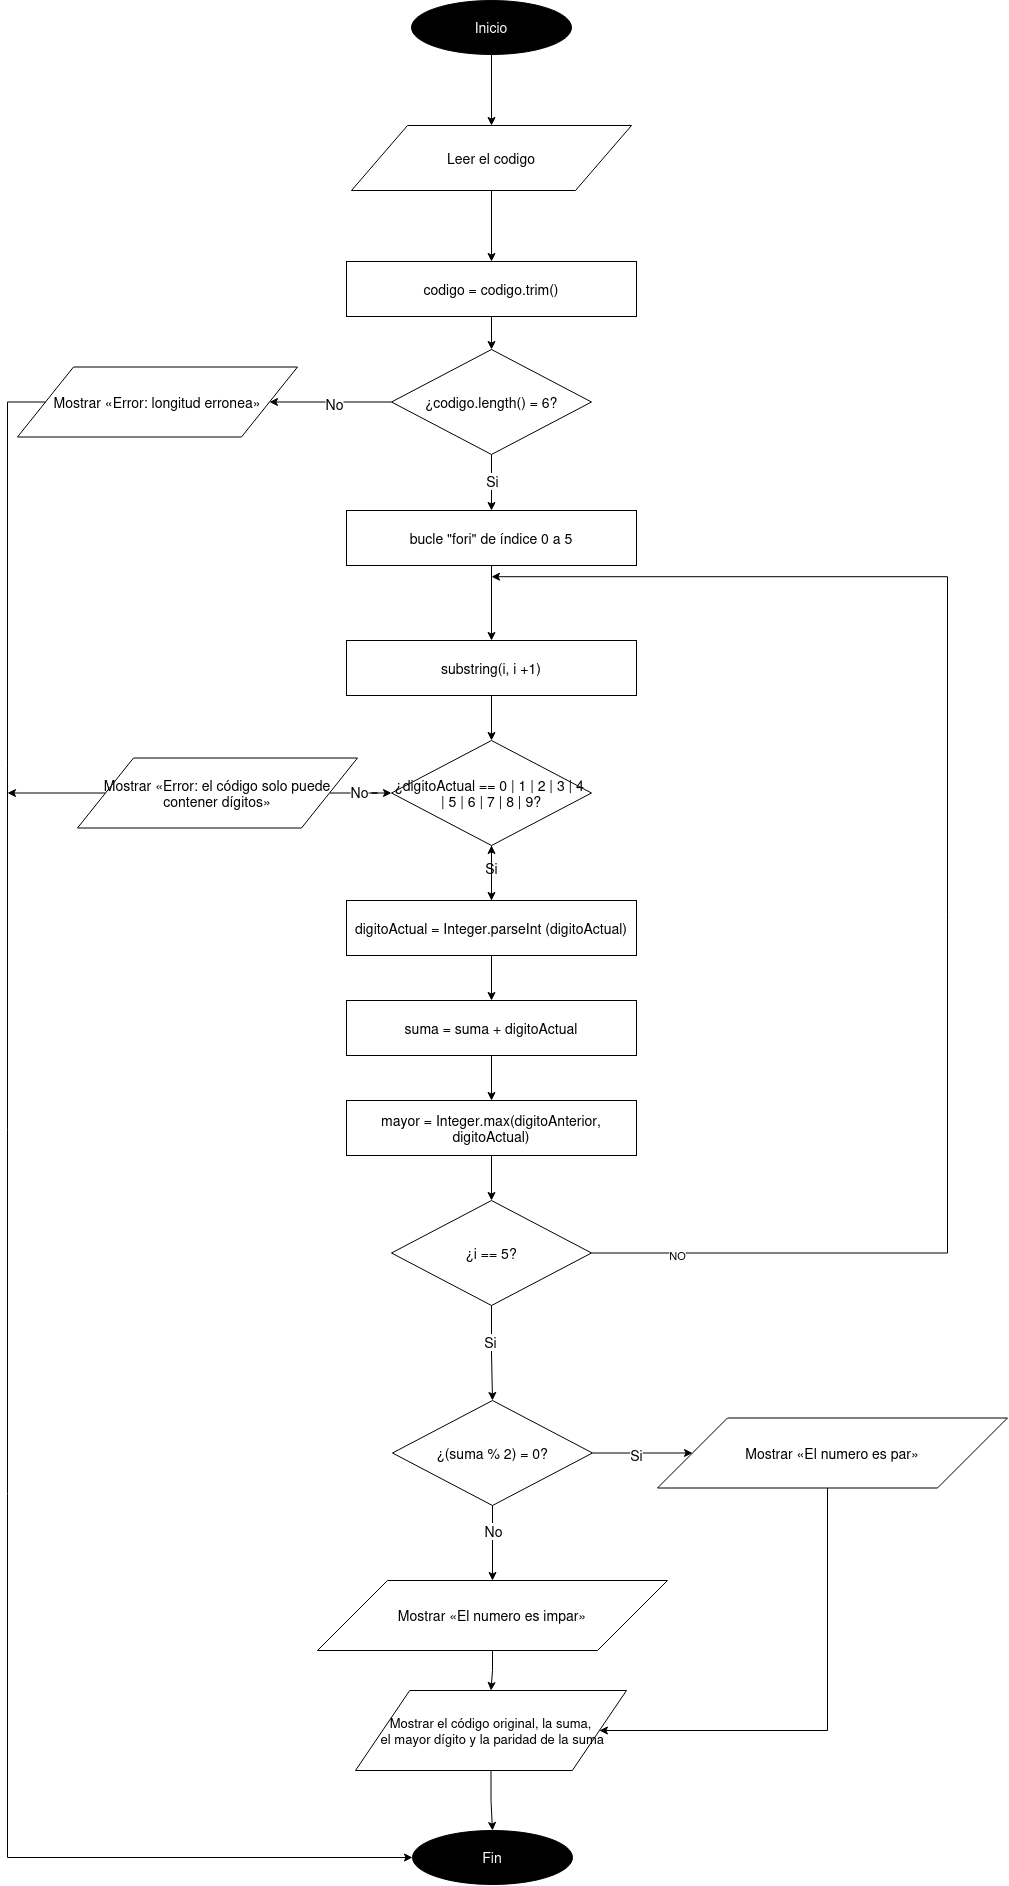

The diagram above was exported from draw.io. Its source (the exported page's mxGraphModel, read from the mxfile embedded in the PNG):
<mxGraphModel dx="2747" dy="1818" grid="1" gridSize="10" guides="1" tooltips="1" connect="1" arrows="1" fold="1" page="1" pageScale="1" pageWidth="827" pageHeight="1169" math="0" shadow="0">
  <root>
    <mxCell id="0" />
    <mxCell id="1" parent="0" />
    <mxCell id="j0Bs0_55jziSOw6fWmld-1" edge="1" parent="1" source="j0Bs0_55jziSOw6fWmld-2" style="edgeStyle=orthogonalEdgeStyle;rounded=0;orthogonalLoop=1;jettySize=auto;html=1;entryX=0.5;entryY=0;entryDx=0;entryDy=0;defaultLabelBackgroundColor=page;" target="j0Bs0_55jziSOw6fWmld-4">
      <mxGeometry relative="1" as="geometry" />
    </mxCell>
    <mxCell id="j0Bs0_55jziSOw6fWmld-2" parent="1" style="ellipse;whiteSpace=wrap;html=1;fontSize=14;fillColor=#000000;fontColor=#FFFFFF;" value="Inicio" vertex="1">
      <mxGeometry height="54" width="160" x="334" y="130" as="geometry" />
    </mxCell>
    <mxCell id="j0Bs0_55jziSOw6fWmld-3" edge="1" parent="1" source="j0Bs0_55jziSOw6fWmld-4" style="edgeStyle=orthogonalEdgeStyle;rounded=0;orthogonalLoop=1;jettySize=auto;html=1;entryX=0.5;entryY=0;entryDx=0;entryDy=0;defaultLabelBackgroundColor=page;" target="j0Bs0_55jziSOw6fWmld-5">
      <mxGeometry relative="1" as="geometry" />
    </mxCell>
    <mxCell id="j0Bs0_55jziSOw6fWmld-4" parent="1" style="shape=parallelogram;perimeter=parallelogramPerimeter;whiteSpace=wrap;html=1;fontSize=14;" value="Leer el codigo" vertex="1">
      <mxGeometry height="65" width="280" x="274" y="255" as="geometry" />
    </mxCell>
    <mxCell id="v86PLOcbn9nc2YA2l57E-2" edge="1" parent="1" source="j0Bs0_55jziSOw6fWmld-5" style="edgeStyle=orthogonalEdgeStyle;rounded=0;orthogonalLoop=1;jettySize=auto;html=1;entryX=0.5;entryY=0;entryDx=0;entryDy=0;defaultLabelBackgroundColor=page;" target="9YtLEsPITXyHc2yKhQ8w-1">
      <mxGeometry relative="1" as="geometry" />
    </mxCell>
    <mxCell id="j0Bs0_55jziSOw6fWmld-5" parent="1" style="rounded=0;whiteSpace=wrap;html=1;fontSize=14;" value="codigo = codigo.trim()" vertex="1">
      <mxGeometry height="55" width="290" x="269" y="391" as="geometry" />
    </mxCell>
    <mxCell id="v86PLOcbn9nc2YA2l57E-3" edge="1" parent="1" source="9YtLEsPITXyHc2yKhQ8w-1" style="edgeStyle=orthogonalEdgeStyle;rounded=0;orthogonalLoop=1;jettySize=auto;html=1;entryX=1;entryY=0.5;entryDx=0;entryDy=0;defaultLabelBackgroundColor=page;" target="v86PLOcbn9nc2YA2l57E-1">
      <mxGeometry relative="1" as="geometry" />
    </mxCell>
    <mxCell id="v86PLOcbn9nc2YA2l57E-4" connectable="0" parent="v86PLOcbn9nc2YA2l57E-3" style="edgeLabel;html=1;align=center;verticalAlign=middle;resizable=0;points=[];inheritText=1;defaultLabelBackgroundColor=page;" value="&lt;font style=&quot;font-size: 14px;&quot;&gt;No&lt;/font&gt;" vertex="1">
      <mxGeometry relative="1" x="-0.0563" y="2" as="geometry">
        <mxPoint as="offset" />
      </mxGeometry>
    </mxCell>
    <mxCell id="v86PLOcbn9nc2YA2l57E-6" edge="1" parent="1" source="9YtLEsPITXyHc2yKhQ8w-1" style="edgeStyle=orthogonalEdgeStyle;rounded=0;orthogonalLoop=1;jettySize=auto;html=1;entryX=0.5;entryY=0;entryDx=0;entryDy=0;defaultLabelBackgroundColor=page;" target="v86PLOcbn9nc2YA2l57E-5">
      <mxGeometry relative="1" as="geometry" />
    </mxCell>
    <mxCell id="v86PLOcbn9nc2YA2l57E-7" connectable="0" parent="v86PLOcbn9nc2YA2l57E-6" style="edgeLabel;html=1;align=center;verticalAlign=middle;resizable=0;points=[];inheritText=1;defaultLabelBackgroundColor=page;" value="&lt;font style=&quot;font-size: 14px;&quot;&gt;Si&lt;/font&gt;" vertex="1">
      <mxGeometry relative="1" x="-0.0878" y="4" as="geometry">
        <mxPoint x="-4" as="offset" />
      </mxGeometry>
    </mxCell>
    <mxCell id="9YtLEsPITXyHc2yKhQ8w-1" parent="1" style="rhombus;whiteSpace=wrap;html=1;fontSize=14;" value="¿codigo.length() = 6?" vertex="1">
      <mxGeometry height="105" width="200" x="314" y="479" as="geometry" />
    </mxCell>
    <mxCell id="JiIxHiLUL4bmPfenfulo-3" edge="1" parent="1" source="v86PLOcbn9nc2YA2l57E-1" style="edgeStyle=orthogonalEdgeStyle;rounded=0;orthogonalLoop=1;jettySize=auto;html=1;entryX=0;entryY=0.5;entryDx=0;entryDy=0;defaultLabelBackgroundColor=page;" target="JiIxHiLUL4bmPfenfulo-1">
      <mxGeometry relative="1" as="geometry">
        <Array as="points">
          <mxPoint x="-70" y="531.5" />
          <mxPoint x="-70" y="1987" />
        </Array>
      </mxGeometry>
    </mxCell>
    <mxCell id="v86PLOcbn9nc2YA2l57E-1" parent="1" style="shape=parallelogram;perimeter=parallelogramPerimeter;whiteSpace=wrap;html=1;fontSize=14;" value="Mostrar «Error: longitud erronea»" vertex="1">
      <mxGeometry height="70" width="280" x="-60" y="496.5" as="geometry" />
    </mxCell>
    <mxCell id="Otk8sjz8OgG9Krp7gQrW-2" edge="1" parent="1" source="v86PLOcbn9nc2YA2l57E-5" style="edgeStyle=orthogonalEdgeStyle;rounded=0;orthogonalLoop=1;jettySize=auto;html=1;entryX=0.5;entryY=0;entryDx=0;entryDy=0;defaultLabelBackgroundColor=page;" target="Otk8sjz8OgG9Krp7gQrW-1">
      <mxGeometry relative="1" as="geometry" />
    </mxCell>
    <mxCell id="v86PLOcbn9nc2YA2l57E-5" parent="1" style="rounded=0;whiteSpace=wrap;html=1;fontSize=14;" value="bucle &quot;fori&quot; de índice 0 a 5" vertex="1">
      <mxGeometry height="55" width="290" x="269" y="640" as="geometry" />
    </mxCell>
    <mxCell id="Otk8sjz8OgG9Krp7gQrW-4" edge="1" parent="1" source="Otk8sjz8OgG9Krp7gQrW-1" style="edgeStyle=orthogonalEdgeStyle;rounded=0;orthogonalLoop=1;jettySize=auto;html=1;entryX=0.5;entryY=0;entryDx=0;entryDy=0;defaultLabelBackgroundColor=page;" target="Otk8sjz8OgG9Krp7gQrW-3">
      <mxGeometry relative="1" as="geometry" />
    </mxCell>
    <mxCell id="Otk8sjz8OgG9Krp7gQrW-1" parent="1" style="rounded=0;whiteSpace=wrap;html=1;fontSize=14;" value="substring(i, i +1)" vertex="1">
      <mxGeometry height="55" width="290" x="269" y="770" as="geometry" />
    </mxCell>
    <mxCell id="Otk8sjz8OgG9Krp7gQrW-9" edge="1" parent="1" source="Otk8sjz8OgG9Krp7gQrW-3" style="edgeStyle=orthogonalEdgeStyle;rounded=0;orthogonalLoop=1;jettySize=auto;html=1;entryX=0.5;entryY=0;entryDx=0;entryDy=0;defaultLabelBackgroundColor=page;" target="Otk8sjz8OgG9Krp7gQrW-8">
      <mxGeometry relative="1" as="geometry" />
    </mxCell>
    <mxCell id="Otk8sjz8OgG9Krp7gQrW-10" connectable="0" parent="Otk8sjz8OgG9Krp7gQrW-9" style="edgeLabel;html=1;align=center;verticalAlign=middle;resizable=0;points=[];inheritText=1;defaultLabelBackgroundColor=page;" value="&lt;font style=&quot;font-size: 14px;&quot;&gt;Si&lt;/font&gt;" vertex="1">
      <mxGeometry relative="1" x="-0.182" y="-1" as="geometry">
        <mxPoint as="offset" />
      </mxGeometry>
    </mxCell>
    <mxCell id="Otk8sjz8OgG9Krp7gQrW-3" parent="1" style="rhombus;whiteSpace=wrap;html=1;fontSize=14;" value="&lt;div&gt;¿digitoActual == 0 | 1 | 2 | 3 | 4&amp;nbsp;&lt;/div&gt;&lt;div&gt;| 5 | 6 | 7 | 8 | 9?&lt;/div&gt;" vertex="1">
      <mxGeometry height="105" width="200" x="314" y="870" as="geometry" />
    </mxCell>
    <mxCell id="JiIxHiLUL4bmPfenfulo-4" edge="1" parent="1" source="Otk8sjz8OgG9Krp7gQrW-5" style="edgeStyle=orthogonalEdgeStyle;rounded=0;orthogonalLoop=1;jettySize=auto;html=1;entryX=0;entryY=0.5;entryDx=0;entryDy=0;defaultLabelBackgroundColor=page;" target="Otk8sjz8OgG9Krp7gQrW-3">
      <mxGeometry relative="1" as="geometry" />
    </mxCell>
    <mxCell id="JiIxHiLUL4bmPfenfulo-5" connectable="0" parent="JiIxHiLUL4bmPfenfulo-4" style="edgeLabel;html=1;align=center;verticalAlign=middle;resizable=0;points=[];inheritText=1;defaultLabelBackgroundColor=page;" value="&lt;font style=&quot;font-size: 14px;&quot;&gt;No&lt;/font&gt;" vertex="1">
      <mxGeometry relative="1" x="-0.2072" y="1" as="geometry">
        <mxPoint as="offset" />
      </mxGeometry>
    </mxCell>
    <mxCell id="JiIxHiLUL4bmPfenfulo-6" edge="1" parent="1" source="Otk8sjz8OgG9Krp7gQrW-5" style="edgeStyle=orthogonalEdgeStyle;rounded=0;orthogonalLoop=1;jettySize=auto;html=1;defaultLabelBackgroundColor=page;">
      <mxGeometry relative="1" as="geometry">
        <mxPoint x="-70" y="922.5" as="targetPoint" />
      </mxGeometry>
    </mxCell>
    <mxCell id="Otk8sjz8OgG9Krp7gQrW-5" parent="1" style="shape=parallelogram;perimeter=parallelogramPerimeter;whiteSpace=wrap;html=1;fontSize=14;" value="Mostrar «Error: el código solo puede contener dígitos»" vertex="1">
      <mxGeometry height="70" width="280" y="887.5" as="geometry" />
    </mxCell>
    <mxCell id="Otk8sjz8OgG9Krp7gQrW-12" edge="1" parent="1" source="Otk8sjz8OgG9Krp7gQrW-8" style="edgeStyle=orthogonalEdgeStyle;rounded=0;orthogonalLoop=1;jettySize=auto;html=1;entryX=0.5;entryY=0;entryDx=0;entryDy=0;defaultLabelBackgroundColor=page;" target="Otk8sjz8OgG9Krp7gQrW-11">
      <mxGeometry relative="1" as="geometry" />
    </mxCell>
    <mxCell id="iyGjVRj9o2tnmNz9tJ0B-11" edge="1" parent="1" source="Otk8sjz8OgG9Krp7gQrW-8" style="edgeStyle=orthogonalEdgeStyle;rounded=0;orthogonalLoop=1;jettySize=auto;html=1;defaultLabelBackgroundColor=page;" target="Otk8sjz8OgG9Krp7gQrW-3" value="">
      <mxGeometry relative="1" as="geometry" />
    </mxCell>
    <mxCell id="Otk8sjz8OgG9Krp7gQrW-8" parent="1" style="rounded=0;whiteSpace=wrap;html=1;fontSize=14;" value="digitoActual = Integer.parseInt (digitoActual)" vertex="1">
      <mxGeometry height="55" width="290" x="269" y="1030" as="geometry" />
    </mxCell>
    <mxCell id="Otk8sjz8OgG9Krp7gQrW-14" edge="1" parent="1" source="Otk8sjz8OgG9Krp7gQrW-11" style="edgeStyle=orthogonalEdgeStyle;rounded=0;orthogonalLoop=1;jettySize=auto;html=1;entryX=0.5;entryY=0;entryDx=0;entryDy=0;defaultLabelBackgroundColor=page;" target="Otk8sjz8OgG9Krp7gQrW-13">
      <mxGeometry relative="1" as="geometry" />
    </mxCell>
    <mxCell id="Otk8sjz8OgG9Krp7gQrW-11" parent="1" style="rounded=0;whiteSpace=wrap;html=1;fontSize=14;" value="suma = suma + digitoActual" vertex="1">
      <mxGeometry height="55" width="290" x="269" y="1130" as="geometry" />
    </mxCell>
    <mxCell id="iyGjVRj9o2tnmNz9tJ0B-9" edge="1" parent="1" source="Otk8sjz8OgG9Krp7gQrW-13" style="edgeStyle=orthogonalEdgeStyle;rounded=0;orthogonalLoop=1;jettySize=auto;html=1;entryX=0.5;entryY=0;entryDx=0;entryDy=0;defaultLabelBackgroundColor=page;" target="iyGjVRj9o2tnmNz9tJ0B-8">
      <mxGeometry relative="1" as="geometry" />
    </mxCell>
    <mxCell id="Otk8sjz8OgG9Krp7gQrW-13" parent="1" style="rounded=0;whiteSpace=wrap;html=1;fontSize=14;" value="mayor = Integer.max(digitoAnterior, digitoActual)" vertex="1">
      <mxGeometry height="55" width="290" x="269" y="1230" as="geometry" />
    </mxCell>
    <mxCell id="iyGjVRj9o2tnmNz9tJ0B-1" edge="1" parent="1" source="iyGjVRj9o2tnmNz9tJ0B-5" style="edgeStyle=orthogonalEdgeStyle;rounded=0;orthogonalLoop=1;jettySize=auto;html=1;entryX=0;entryY=0.5;entryDx=0;entryDy=0;defaultLabelBackgroundColor=page;" target="iyGjVRj9o2tnmNz9tJ0B-6">
      <mxGeometry relative="1" as="geometry" />
    </mxCell>
    <mxCell id="iyGjVRj9o2tnmNz9tJ0B-2" connectable="0" parent="iyGjVRj9o2tnmNz9tJ0B-1" style="edgeLabel;html=1;align=center;verticalAlign=middle;resizable=0;points=[];inheritText=1;defaultLabelBackgroundColor=page;" value="&lt;font style=&quot;font-size: 14px;&quot;&gt;Si&lt;/font&gt;" vertex="1">
      <mxGeometry relative="1" x="-0.1304" y="-2" as="geometry">
        <mxPoint as="offset" />
      </mxGeometry>
    </mxCell>
    <mxCell id="iyGjVRj9o2tnmNz9tJ0B-3" edge="1" parent="1" source="iyGjVRj9o2tnmNz9tJ0B-5" style="edgeStyle=orthogonalEdgeStyle;rounded=0;orthogonalLoop=1;jettySize=auto;html=1;entryX=0.5;entryY=0;entryDx=0;entryDy=0;defaultLabelBackgroundColor=page;" target="iyGjVRj9o2tnmNz9tJ0B-7">
      <mxGeometry relative="1" as="geometry" />
    </mxCell>
    <mxCell id="iyGjVRj9o2tnmNz9tJ0B-4" connectable="0" parent="iyGjVRj9o2tnmNz9tJ0B-3" style="edgeLabel;html=1;align=center;verticalAlign=middle;resizable=0;points=[];inheritText=1;defaultLabelBackgroundColor=page;" value="&lt;font style=&quot;font-size: 14px;&quot;&gt;No&lt;/font&gt;" vertex="1">
      <mxGeometry relative="1" x="-0.4387" y="4" as="geometry">
        <mxPoint x="-4" y="4" as="offset" />
      </mxGeometry>
    </mxCell>
    <mxCell id="iyGjVRj9o2tnmNz9tJ0B-5" parent="1" style="rhombus;whiteSpace=wrap;html=1;fontSize=14;" value="¿(suma % 2) = 0?" vertex="1">
      <mxGeometry height="105" width="200" x="315" y="1530" as="geometry" />
    </mxCell>
    <mxCell id="iyGjVRj9o2tnmNz9tJ0B-19" edge="1" parent="1" source="iyGjVRj9o2tnmNz9tJ0B-6" style="edgeStyle=orthogonalEdgeStyle;rounded=0;orthogonalLoop=1;jettySize=auto;html=1;entryX=1;entryY=0.5;entryDx=0;entryDy=0;defaultLabelBackgroundColor=page;" target="iyGjVRj9o2tnmNz9tJ0B-17">
      <mxGeometry relative="1" as="geometry">
        <Array as="points">
          <mxPoint x="750" y="1860" />
        </Array>
      </mxGeometry>
    </mxCell>
    <mxCell id="iyGjVRj9o2tnmNz9tJ0B-6" parent="1" style="shape=parallelogram;perimeter=parallelogramPerimeter;whiteSpace=wrap;html=1;fontSize=14;" value="Mostrar «El numero es par»" vertex="1">
      <mxGeometry height="70" width="350" x="580" y="1547.5" as="geometry" />
    </mxCell>
    <mxCell id="iyGjVRj9o2tnmNz9tJ0B-18" edge="1" parent="1" source="iyGjVRj9o2tnmNz9tJ0B-7" style="edgeStyle=orthogonalEdgeStyle;rounded=0;orthogonalLoop=1;jettySize=auto;html=1;entryX=0.5;entryY=0;entryDx=0;entryDy=0;defaultLabelBackgroundColor=page;" target="iyGjVRj9o2tnmNz9tJ0B-17">
      <mxGeometry relative="1" as="geometry" />
    </mxCell>
    <mxCell id="iyGjVRj9o2tnmNz9tJ0B-7" parent="1" style="shape=parallelogram;perimeter=parallelogramPerimeter;whiteSpace=wrap;html=1;fontSize=14;" value="Mostrar «El numero es impar»" vertex="1">
      <mxGeometry height="70" width="350" x="240" y="1710" as="geometry" />
    </mxCell>
    <mxCell id="iyGjVRj9o2tnmNz9tJ0B-10" edge="1" parent="1" source="iyGjVRj9o2tnmNz9tJ0B-8" style="edgeStyle=orthogonalEdgeStyle;rounded=0;orthogonalLoop=1;jettySize=auto;html=1;defaultLabelBackgroundColor=page;">
      <mxGeometry relative="1" x="-0.0335" as="geometry">
        <Array as="points">
          <mxPoint x="870" y="1382.5" />
          <mxPoint x="870" y="706.2" />
        </Array>
        <mxPoint x="414" y="706.2068965517242" as="targetPoint" />
      </mxGeometry>
    </mxCell>
    <mxCell id="iyGjVRj9o2tnmNz9tJ0B-12" connectable="0" parent="iyGjVRj9o2tnmNz9tJ0B-10" style="edgeLabel;html=1;align=center;verticalAlign=middle;resizable=0;points=[];inheritText=1;defaultLabelBackgroundColor=page;" value="NO" vertex="1">
      <mxGeometry relative="1" x="-0.8858" y="-2" as="geometry">
        <mxPoint as="offset" />
      </mxGeometry>
    </mxCell>
    <mxCell id="iyGjVRj9o2tnmNz9tJ0B-13" edge="1" parent="1" source="iyGjVRj9o2tnmNz9tJ0B-8" style="edgeStyle=orthogonalEdgeStyle;rounded=0;orthogonalLoop=1;jettySize=auto;html=1;entryX=0.5;entryY=0;entryDx=0;entryDy=0;defaultLabelBackgroundColor=page;" target="iyGjVRj9o2tnmNz9tJ0B-5">
      <mxGeometry relative="1" as="geometry" />
    </mxCell>
    <mxCell id="iyGjVRj9o2tnmNz9tJ0B-16" connectable="0" parent="iyGjVRj9o2tnmNz9tJ0B-13" style="edgeLabel;html=1;align=center;verticalAlign=middle;resizable=0;points=[];inheritText=1;defaultLabelBackgroundColor=page;" value="&lt;font style=&quot;font-size: 14px;&quot;&gt;Si&lt;/font&gt;" vertex="1">
      <mxGeometry relative="1" x="-0.2575" y="-2" as="geometry">
        <mxPoint as="offset" />
      </mxGeometry>
    </mxCell>
    <mxCell id="iyGjVRj9o2tnmNz9tJ0B-8" parent="1" style="rhombus;whiteSpace=wrap;html=1;fontSize=14;" value="¿i == 5?" vertex="1">
      <mxGeometry height="105" width="200" x="314" y="1330" as="geometry" />
    </mxCell>
    <mxCell id="JiIxHiLUL4bmPfenfulo-2" edge="1" parent="1" source="iyGjVRj9o2tnmNz9tJ0B-17" style="edgeStyle=orthogonalEdgeStyle;rounded=0;orthogonalLoop=1;jettySize=auto;html=1;entryX=0.5;entryY=0;entryDx=0;entryDy=0;defaultLabelBackgroundColor=page;" target="JiIxHiLUL4bmPfenfulo-1">
      <mxGeometry relative="1" as="geometry" />
    </mxCell>
    <mxCell id="iyGjVRj9o2tnmNz9tJ0B-17" parent="1" style="shape=parallelogram;perimeter=parallelogramPerimeter;whiteSpace=wrap;html=1;fontSize=14;fontColor=#000000;" value="&lt;div&gt;&lt;span style=&quot;font-family: Helvetica, Arial, freesans, sans-serif; font-size: 13px; font-style: normal; font-variant-ligatures: normal; font-variant-caps: normal; font-weight: 400; letter-spacing: normal; text-align: start; text-indent: 0px; text-transform: none; word-spacing: 0px; -webkit-text-stroke-width: 0px; white-space: normal; text-decoration-thickness: initial; text-decoration-style: initial; text-decoration-color: initial; display: inline !important; float: none;&quot;&gt;Mostrar el código original, la suma,&lt;/span&gt;&lt;/div&gt;&lt;div&gt;&lt;span style=&quot;font-family: Helvetica, Arial, freesans, sans-serif; font-size: 13px; font-style: normal; font-variant-ligatures: normal; font-variant-caps: normal; font-weight: 400; letter-spacing: normal; text-align: start; text-indent: 0px; text-transform: none; word-spacing: 0px; -webkit-text-stroke-width: 0px; white-space: normal; text-decoration-thickness: initial; text-decoration-style: initial; text-decoration-color: initial; display: inline !important; float: none;&quot;&gt;&amp;nbsp;el mayor dígito y la paridad de la suma&lt;/span&gt;&lt;/div&gt;" vertex="1">
      <mxGeometry height="80" width="271" x="278" y="1820" as="geometry" />
    </mxCell>
    <mxCell id="JiIxHiLUL4bmPfenfulo-1" parent="1" style="ellipse;whiteSpace=wrap;html=1;fontSize=14;fontColor=#FFFFFF;fillColor=#000000;" value="Fin" vertex="1">
      <mxGeometry height="54" width="160" x="335" y="1960" as="geometry" />
    </mxCell>
  </root>
</mxGraphModel>